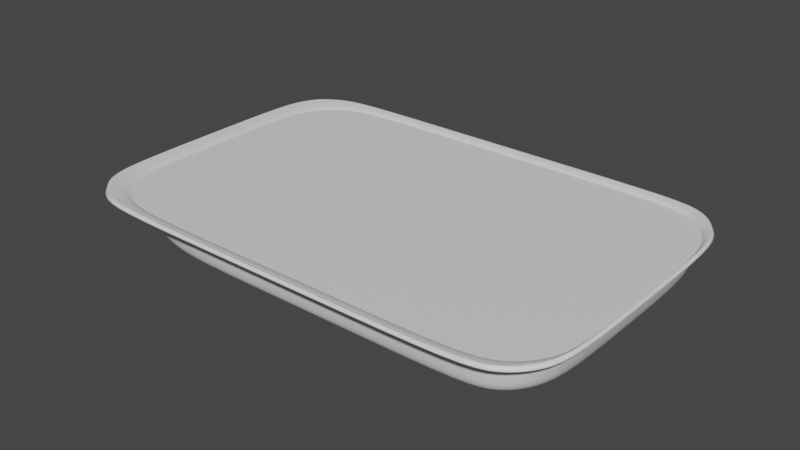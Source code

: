 # Source: Naan_Bread.blend  (saved by Blender 3.3.6; exported with 4.5.12 LTS)
import bpy
from mathutils import Matrix  # noqa: F401  (used for matrix-valued properties, if any)

bpy.ops.wm.read_factory_settings(use_empty=True)
scene = bpy.context.scene
scene.name = 'Scene'

# ---- collections
col_collection = bpy.data.collections.new('Collection'); scene.collection.children.link(col_collection)

# ---- materials (node trees are filled in below, after node groups)
mat_material = bpy.data.materials.new('Material')
mat_material.alpha_threshold = 0.0
mat_material.use_transparent_shadow = False
mat_material.roughness = 0.5
mat_material.line_color = (0.0, 0.0, 0.0, 1.0)

# ---- material node trees
mat_material.use_nodes = True; mat_material.node_tree.nodes.clear()
_N = mat_material.node_tree.nodes; _L = mat_material.node_tree.links
n0 = _N.new('ShaderNodeOutputMaterial'); n0.name = 'Material Output'; n0.location = (300, 300)
n1 = _N.new('ShaderNodeBsdfPrincipled'); n1.name = 'Principled BSDF'; n1.location = (10, 300)
n1.distribution = 'GGX'
n1.subsurface_method = 'RANDOM_WALK_SKIN'
n1.inputs[3].default_value = 1.45
n1.inputs[27].default_value = (0.0, 0.0, 0.0, 1.0)
n1.inputs[28].default_value = 1.0
_L.new(n1.outputs[0], n0.inputs[0])
n0.is_active_output = True

# ---- world
world_world = bpy.data.worlds.new('World'); scene.world = world_world
world_world.use_nodes = True; world_world.node_tree.nodes.clear()
_N = world_world.node_tree.nodes; _L = world_world.node_tree.links
n0 = _N.new('ShaderNodeOutputWorld'); n0.name = 'World Output'; n0.location = (300, 300)
n1 = _N.new('ShaderNodeBackground'); n1.name = 'Background'; n1.location = (10, 300)
n1.inputs[0].default_value = (0.05088, 0.05088, 0.05088, 1.0)
_L.new(n1.outputs[0], n0.inputs[0])
n0.is_active_output = True
world_world.color = (0.05088, 0.05088, 0.05088)
world_world.use_sun_shadow = False
world_world.sun_shadow_jitter_overblur = 0.0

# ---- meshes
me_cube = bpy.data.meshes.new('Cube')
me_cube.from_pydata([(1.013, 0.3768, 0.116), (0.7161, 0.6882, 0.116), (0.973, 0.5325, 0.116), (0.8644, 0.6465, 0.116), (0.7161, -0.6882, 0.116), (1.013, -0.3768, 0.116), (0.8644, -0.6465, 0.116), (0.973, -0.5325, 0.116), (-0.7998, 0.6882, 0.116), (-1.121, 0.4019, 0.116), (-0.9605, 0.6499, 0.116), (-1.078, 0.5451, 0.116), (-1.121, -0.4019, 0.116), (-0.7998, -0.6882, 0.116), (-1.078, -0.5451, 0.116), (-0.9605, -0.6499, 0.116), (-0.8765, 0.7352, 0.116), (-1.178, 0.4578, 0.116), (-1.027, 0.698, 0.116), (-1.137, 0.5965, 0.116), (-1.178, -0.4578, 0.116), (-0.8765, -0.7352, 0.116), (-1.137, -0.5965, 0.116), (-1.027, -0.698, 0.116), (1.028, 0.4335, 0.116), (0.7499, 0.7352, 0.116), (0.9906, 0.5844, 0.116), (0.8888, 0.6948, 0.116), (0.7499, -0.7352, 0.116), (1.028, -0.4335, 0.116), (0.8888, -0.6948, 0.116), (0.9906, -0.5844, 0.116), (-1.167, 0.4565, 0.1507), (-0.8764, 0.7246, 0.1507), (-1.128, 0.5908, 0.1507), (-1.023, 0.6884, 0.1507), (-0.8764, -0.7246, 0.1507), (-1.167, -0.4565, 0.1507), (-1.023, -0.6884, 0.1507), (-1.128, -0.5908, 0.1507), (0.7486, 0.7246, 0.1507), (1.017, 0.4334, 0.1507), (0.8831, 0.6855, 0.1507), (0.9809, 0.5797, 0.1507), (1.017, -0.4334, 0.1507), (0.7486, -0.7246, 0.1507), (0.9809, -0.5797, 0.1507), (0.8831, -0.6855, 0.1507), (-1.178, -0.458, 0.1507), (-1.138, -0.5966, 0.1507), (-1.028, -0.6981, 0.1507), (-0.8777, -0.7352, 0.1507), (0.9906, -0.5849, 0.1507), (1.028, -0.4347, 0.1507), (0.889, -0.6949, 0.1507), (0.7501, -0.7352, 0.1507), (-0.8777, 0.7352, 0.1507), (-1.028, 0.6981, 0.1507), (-1.138, 0.5966, 0.1507), (-1.178, 0.458, 0.1507), (0.889, 0.6949, 0.1507), (0.7501, 0.7352, 0.1507), (0.9906, 0.5849, 0.1507), (1.028, 0.4347, 0.1507), (1.004, 0.3651, 0.09035), (0.966, 0.5159, 0.09035), (0.8619, 0.6263, 0.09035), (0.7197, 0.6667, 0.09035), (-0.7344, -0.6667, 0.09035), (-0.8885, -0.6295, 0.09035), (-1.001, -0.528, 0.09035), (-1.043, -0.3893, 0.09035), (0.7197, -0.6667, 0.09035), (0.8619, -0.6263, 0.09035), (0.966, -0.5159, 0.09035), (1.004, -0.3651, 0.09035), (-0.7344, 0.6667, 0.09035), (-0.8885, 0.6295, 0.09035), (-1.001, 0.528, 0.09035), (-1.043, 0.3893, 0.09035), (0.8807, 0.3564, -0.068), (0.9865, 0.3657, 0.004786), (0.9479, 0.3632, -0.04453), (0.6913, 0.5865, -0.068), (0.7174, 0.6667, 0.004786), (0.7101, 0.6432, -0.04453), (0.8536, 0.4771, -0.068), (0.9504, 0.5162, 0.004786), (0.9155, 0.5048, -0.04453), (0.7878, 0.5556, -0.068), (0.8519, 0.6263, 0.004786), (0.8295, 0.6056, -0.04453), (0.6913, -0.5865, -0.068), (0.7174, -0.6667, 0.004786), (0.7101, -0.6432, -0.04453), (0.8807, -0.3564, -0.068), (0.9865, -0.3657, 0.004786), (0.9479, -0.3632, -0.04453), (0.7878, -0.5556, -0.068), (0.8519, -0.6263, 0.004786), (0.8295, -0.6056, -0.04453), (0.8536, -0.4771, -0.068), (0.9504, -0.5162, 0.004786), (0.9155, -0.5048, -0.04453), (-0.5794, 0.5865, -0.068), (-0.6598, 0.6667, 0.004786), (-0.5967, 0.6432, -0.04453), (-0.7877, 0.3781, -0.068), (-0.951, 0.3894, 0.004786), (-0.8549, 0.3861, -0.04453), (-0.6888, 0.5566, -0.068), (-0.8054, 0.6295, 0.004786), (-0.7274, 0.6082, -0.04453), (-0.7598, 0.4843, -0.068), (-0.912, 0.528, 0.004786), (-0.8203, 0.5153, -0.04453), (-0.7877, -0.3781, -0.068), (-0.951, -0.3894, 0.004786), (-0.8549, -0.3861, -0.04453), (-0.5794, -0.5865, -0.068), (-0.6598, -0.6667, 0.004786), (-0.5967, -0.6432, -0.04453), (-0.7598, -0.4843, -0.068), (-0.912, -0.528, 0.004786), (-0.8203, -0.5153, -0.04453), (-0.6888, -0.5566, -0.068), (-0.8054, -0.6295, 0.004786), (-0.7274, -0.6082, -0.04453), (-0.2945, -0.6882, 0.116), (0.2108, -0.6882, 0.116), (-0.3344, -0.7352, 0.116), (0.2077, -0.7352, 0.116), (-0.3351, -0.7352, 0.1507), (0.2075, -0.7352, 0.1507), (-0.3347, -0.7246, 0.1507), (0.2069, -0.7246, 0.1507), (0.235, -0.6667, 0.09035), (-0.2497, -0.6667, 0.09035), (-0.2008, -0.6667, 0.004786), (0.2583, -0.6667, 0.004786), (0.2745, -0.6432, -0.04453), (-0.1611, -0.6432, -0.04453), (0.2677, -0.5865, -0.068), (-0.1558, -0.5865, -0.068), (0.2108, 0.6882, 0.116), (-0.2945, 0.6882, 0.116), (0.2077, 0.7352, 0.116), (-0.3344, 0.7352, 0.116), (0.2075, 0.7352, 0.1507), (-0.3351, 0.7352, 0.1507), (0.2069, 0.7246, 0.1507), (-0.3347, 0.7246, 0.1507), (-0.2497, 0.6667, 0.09035), (0.235, 0.6667, 0.09035), (-0.1558, 0.5865, -0.068), (0.2677, 0.5865, -0.068), (0.2745, 0.6432, -0.04453), (-0.1611, 0.6432, -0.04453), (0.2583, 0.6667, 0.004786), (-0.2008, 0.6667, 0.004786), (-0.1558, 0.3699, -0.068), (0.2677, 0.3644, -0.068), (-0.1558, -0.3699, -0.068), (0.2677, -0.3644, -0.068), (1.013, 0.0, 0.116), (1.028, 0.0, 0.116), (-1.121, 0.0, 0.116), (-1.178, 0.0, 0.116), (-1.178, 0.0, 0.1507), (1.028, 2.98e-08, 0.1507), (-1.167, 0.0, 0.1507), (1.017, 2.98e-08, 0.1507), (-1.043, 0.0, 0.09035), (1.004, 0.0, 0.09035), (0.8807, 0.0, -0.068), (0.9479, 0.0, -0.04453), (0.9865, -2.98e-08, 0.004786), (-0.951, 0.0, 0.004786), (-0.8549, 0.0, -0.04453), (-0.7877, 0.0, -0.068), (-0.1558, 0.0, -0.068), (0.2677, 0.0, -0.068), (0.2069, 0.0, 0.1507), (-0.3347, 0.0, 0.1507), (0.2069, -0.442, 0.1507), (-0.3347, -0.4477, 0.1507), (0.2069, 0.442, 0.1507), (-0.3347, 0.4477, 0.1507), (0.7486, -0.4362, 0.1507), (0.7486, 1.992e-08, 0.1507), (0.7486, 0.4362, 0.1507), (-0.8764, -0.4534, 0.1507), (-0.8764, 0.0, 0.1507), (-0.8764, 0.4534, 0.1507)], [], [(144, 1, 25, 146), (128, 13, 21, 130), (166, 9, 17, 167), (164, 5, 29, 165), (173, 176, 96, 75), (90, 66, 67, 84), (165, 29, 53, 169), (111, 77, 78, 114), (167, 17, 59, 168), (102, 74, 75, 96), (146, 25, 61, 148), (190, 40, 42, 43, 41), (130, 21, 51, 132), (64, 0, 2, 65), (65, 2, 3, 66), (66, 3, 1, 67), (69, 126, 123, 70), (68, 120, 126, 69), (72, 4, 6, 73), (73, 6, 7, 74), (74, 7, 5, 75), (76, 8, 10, 77), (77, 10, 11, 78), (78, 11, 9, 79), (0, 24, 26, 2), (2, 26, 27, 3), (3, 27, 25, 1), (17, 9, 11, 19), (19, 11, 10, 18), (18, 10, 8, 16), (12, 20, 22, 14), (14, 22, 23, 15), (15, 23, 21, 13), (29, 5, 7, 31), (31, 7, 6, 30), (30, 6, 4, 28), (20, 48, 49, 22), (22, 49, 50, 23), (23, 50, 51, 21), (53, 29, 31, 52), (52, 31, 30, 54), (54, 30, 28, 55), (16, 56, 57, 18), (18, 57, 58, 19), (19, 58, 59, 17), (61, 25, 27, 60), (60, 27, 26, 62), (62, 26, 24, 63), (87, 65, 66, 90), (37, 39, 49, 48), (39, 38, 50, 49), (38, 36, 51, 50), (46, 44, 53, 52), (47, 46, 52, 54), (45, 47, 54, 55), (33, 35, 57, 56), (35, 34, 58, 57), (34, 32, 59, 58), (42, 40, 61, 60), (43, 42, 60, 62), (41, 43, 62, 63), (170, 37, 48, 168), (151, 33, 56, 149), (135, 45, 55, 133), (171, 41, 63, 169), (144, 153, 67, 1), (172, 177, 108, 79), (70, 123, 117, 71), (114, 78, 79, 108), (99, 73, 74, 102), (105, 76, 77, 111), (137, 138, 120, 68), (14, 70, 71, 12), (15, 69, 70, 14), (13, 68, 69, 15), (153, 158, 84, 67), (93, 72, 73, 99), (160, 154, 104, 110, 113, 107), (128, 137, 68, 13), (166, 172, 79, 9), (164, 173, 75, 5), (86, 80, 82, 88), (88, 82, 81, 87), (89, 86, 88, 91), (91, 88, 87, 90), (83, 89, 91, 85), (85, 91, 90, 84), (119, 125, 127, 121), (121, 127, 126, 120), (125, 122, 124, 127), (127, 124, 123, 126), (122, 116, 118, 124), (124, 118, 117, 123), (98, 92, 94, 100), (100, 94, 93, 99), (101, 98, 100, 103), (103, 100, 99, 102), (95, 101, 103, 97), (97, 103, 102, 96), (110, 104, 106, 112), (112, 106, 105, 111), (113, 110, 112, 115), (115, 112, 111, 114), (107, 113, 115, 109), (109, 115, 114, 108), (155, 83, 85, 156), (156, 85, 84, 158), (174, 95, 97, 175), (175, 97, 96, 176), (177, 117, 118, 178), (178, 118, 116, 179), (139, 93, 94, 140), (140, 94, 92, 142), (81, 64, 65, 87), (121, 141, 143, 119), (141, 140, 142, 143), (120, 138, 141, 121), (138, 139, 140, 141), (4, 72, 136, 129), (129, 136, 137, 128), (72, 93, 139, 136), (136, 139, 138, 137), (36, 134, 132, 51), (134, 135, 133, 132), (28, 131, 133, 55), (131, 130, 132, 133), (4, 129, 131, 28), (129, 128, 130, 131), (106, 157, 159, 105), (157, 156, 158, 159), (104, 154, 157, 106), (154, 155, 156, 157), (76, 105, 159, 152), (152, 159, 158, 153), (8, 76, 152, 145), (145, 152, 153, 144), (40, 150, 148, 61), (150, 151, 149, 148), (16, 147, 149, 56), (147, 146, 148, 149), (8, 145, 147, 16), (145, 144, 146, 147), (187, 151, 150, 186), (191, 185, 134, 36), (80, 86, 89, 83, 155, 161), (161, 155, 154, 160), (181, 161, 160, 180), (180, 160, 107, 179), (174, 80, 161, 181), (142, 163, 162, 143), (143, 162, 116, 122, 125, 119), (101, 95, 163, 142, 92, 98), (95, 174, 181, 163), (162, 180, 179, 116), (163, 181, 180, 162), (109, 178, 179, 107), (108, 177, 178, 109), (82, 175, 176, 81), (80, 174, 175, 82), (0, 64, 173, 164), (12, 71, 172, 166), (71, 117, 177, 172), (44, 171, 169, 53), (32, 170, 168, 59), (20, 167, 168, 48), (24, 165, 169, 63), (64, 81, 176, 173), (0, 164, 165, 24), (12, 166, 167, 20), (185, 183, 182, 184), (188, 189, 171, 44), (193, 33, 151, 187), (134, 185, 184, 135), (45, 188, 44, 46, 47), (192, 183, 185, 191), (183, 187, 186, 182), (189, 190, 41, 171), (192, 193, 187, 183), (182, 186, 190, 189), (184, 182, 189, 188), (135, 184, 188, 45), (186, 150, 40, 190), (170, 32, 193, 192), (170, 192, 191, 37), (37, 191, 36, 38, 39), (32, 34, 35, 33, 193)])
me_cube.polygons.foreach_set('use_smooth', [True] * 186)
_uv = me_cube.uv_layers.new(name='UVMap')
_uv.uv.foreach_set('vector', [0.375, 0.4061, 0.375, 0.4653, 0.375, 0.4685, 0.375, 0.407, 0.375, 0.9031, 0.375, 0.9623, 0.375, 0.9658, 0.375, 0.9044, 0.375, 0.125, 0.375, 0.198, 0.375, 0.2028, 0.375, 0.125, 0.375, 0.625, 0.375, 0.6934, 0.375, 0.6987, 0.375, 0.625, 0.4001, 0.625, 0.5247, 0.625, 0.5247, 0.6936, 0.4001, 0.6935, 0.5247, 0.4828, 0.4001, 0.483, 0.4001, 0.4653, 0.5247, 0.4653, 0.375, 0.625, 0.375, 0.6987, 0.375, 0.6989, 0.375, 0.625, 0.5247, 0.2668, 0.4001, 0.2644, 0.4001, 0.2248, 0.5247, 0.2244, 0.375, 0.125, 0.375, 0.2028, 0.375, 0.2029, 0.375, 0.125, 0.5247, 0.7242, 0.4001, 0.7271, 0.4001, 0.6935, 0.5247, 0.6936, 0.375, 0.407, 0.375, 0.4685, 0.375, 0.4685, 0.375, 0.407, 0.3434, 0.5508, 0.3434, 0.5018, 0.3586, 0.5084, 0.3697, 0.5264, 0.3738, 0.5513, 0.375, 0.9044, 0.375, 0.9658, 0.375, 0.966, 0.375, 0.9045, 0.4001, 0.5565, 0.375, 0.5566, 0.375, 0.5223, 0.4001, 0.5229, 0.4001, 0.5229, 0.375, 0.5223, 0.375, 0.483, 0.4001, 0.483, 0.4001, 0.483, 0.375, 0.483, 0.375, 0.4653, 0.4001, 0.4653, 0.4001, 0.0, 0.5247, 0.0, 0.5247, 0.02599, 0.4001, 0.026, 0.4001, 0.9624, 0.5247, 0.9624, 0.5247, 1.0, 0.4001, 1.0, 0.4001, 0.7847, 0.375, 0.7847, 0.375, 0.767, 0.4001, 0.767, 0.4001, 0.767, 0.375, 0.767, 0.375, 0.7277, 0.4001, 0.7271, 0.4001, 0.7271, 0.375, 0.7277, 0.375, 0.6934, 0.4001, 0.6935, 0.4001, 0.2876, 0.375, 0.2877, 0.375, 0.2639, 0.4001, 0.2644, 0.4001, 0.2644, 0.375, 0.2639, 0.375, 0.2249, 0.4001, 0.2248, 0.4001, 0.2248, 0.375, 0.2249, 0.375, 0.198, 0.4001, 0.198, 0.375, 0.5566, 0.375, 0.5513, 0.375, 0.5188, 0.375, 0.5223, 0.375, 0.5223, 0.375, 0.5188, 0.375, 0.4848, 0.375, 0.483, 0.375, 0.483, 0.375, 0.4848, 0.375, 0.4685, 0.375, 0.4653, 0.375, 0.2028, 0.375, 0.198, 0.375, 0.2249, 0.375, 0.2275, 0.375, 0.2275, 0.375, 0.2249, 0.375, 0.2639, 0.375, 0.2616, 0.375, 0.2616, 0.375, 0.2639, 0.375, 0.2877, 0.375, 0.2842, 0.375, 0.05201, 0.375, 0.04716, 0.375, 0.02133, 0.375, 0.02411, 0.375, 0.02411, 0.375, 0.02133, 0.375, 0.0, 0.375, 0.0, 0.375, 1.0, 0.375, 1.0, 0.375, 0.9658, 0.375, 0.9623, 0.375, 0.6987, 0.375, 0.6934, 0.375, 0.7277, 0.375, 0.7312, 0.375, 0.7312, 0.375, 0.7277, 0.375, 0.767, 0.375, 0.7652, 0.375, 0.7652, 0.375, 0.767, 0.375, 0.7847, 0.375, 0.7815, 0.375, 0.04716, 0.375, 0.04712, 0.375, 0.02356, 0.375, 0.02358, 0.375, 0.02358, 0.375, 0.02356, 0.375, 0.0, 0.375, 0.0, 0.375, 1.0, 0.375, 1.0, 0.375, 0.966, 0.375, 0.9658, 0.375, 0.6989, 0.375, 0.6987, 0.375, 0.7312, 0.375, 0.7245, 0.375, 0.7245, 0.375, 0.7312, 0.375, 0.7652, 0.375, 0.7657, 0.375, 0.7657, 0.375, 0.7652, 0.375, 0.7815, 0.375, 0.7815, 0.375, 0.2842, 0.375, 0.284, 0.375, 0.267, 0.375, 0.2616, 0.375, 0.2616, 0.375, 0.267, 0.375, 0.2264, 0.375, 0.2275, 0.375, 0.2275, 0.375, 0.2264, 0.375, 0.2029, 0.375, 0.2028, 0.375, 0.4685, 0.375, 0.4685, 0.375, 0.4848, 0.375, 0.4843, 0.375, 0.4843, 0.375, 0.4848, 0.375, 0.5188, 0.375, 0.5255, 0.375, 0.5255, 0.375, 0.5188, 0.375, 0.5513, 0.375, 0.5511, 0.5247, 0.5258, 0.4001, 0.5229, 0.4001, 0.483, 0.5247, 0.4828, 0.1262, 0.7026, 0.1306, 0.7255, 0.1296, 0.7264, 0.125, 0.7029, 0.1306, 0.7255, 0.1426, 0.742, 0.142, 0.7437, 0.1296, 0.7264, 0.1426, 0.742, 0.1592, 0.7482, 0.159, 0.75, 0.142, 0.7437, 0.3697, 0.7236, 0.3738, 0.6987, 0.375, 0.6989, 0.3708, 0.7245, 0.3586, 0.7416, 0.3697, 0.7236, 0.3708, 0.7245, 0.3593, 0.7432, 0.3434, 0.7482, 0.3586, 0.7416, 0.3593, 0.7432, 0.3435, 0.75, 0.1592, 0.5018, 0.1426, 0.508, 0.142, 0.5063, 0.159, 0.5, 0.1426, 0.508, 0.1306, 0.5245, 0.1296, 0.5236, 0.142, 0.5063, 0.1306, 0.5245, 0.1262, 0.5474, 0.125, 0.5471, 0.1296, 0.5236, 0.3586, 0.5084, 0.3434, 0.5018, 0.3435, 0.5, 0.3593, 0.5068, 0.3697, 0.5264, 0.3586, 0.5084, 0.3593, 0.5068, 0.3708, 0.5255, 0.3738, 0.5513, 0.3697, 0.5264, 0.3708, 0.5255, 0.375, 0.5511, 0.1262, 0.625, 0.1262, 0.7026, 0.125, 0.7029, 0.125, 0.625, 0.2206, 0.5018, 0.1592, 0.5018, 0.159, 0.5, 0.2205, 0.5, 0.282, 0.7482, 0.3434, 0.7482, 0.3435, 0.75, 0.282, 0.75, 0.3738, 0.625, 0.3738, 0.5513, 0.375, 0.5511, 0.375, 0.625, 0.375, 0.4061, 0.4001, 0.4061, 0.4001, 0.4653, 0.375, 0.4653, 0.4001, 0.125, 0.5247, 0.125, 0.5247, 0.198, 0.4001, 0.198, 0.4001, 0.026, 0.5247, 0.02599, 0.5247, 0.05198, 0.4001, 0.052, 0.5247, 0.2244, 0.4001, 0.2248, 0.4001, 0.198, 0.5247, 0.198, 0.5247, 0.7672, 0.4001, 0.767, 0.4001, 0.7271, 0.5247, 0.7242, 0.5247, 0.2876, 0.4001, 0.2876, 0.4001, 0.2644, 0.5247, 0.2668, 0.4001, 0.9031, 0.5247, 0.9032, 0.5247, 0.9624, 0.4001, 0.9624, 0.375, 0.026, 0.4001, 0.026, 0.4001, 0.052, 0.375, 0.05201, 0.375, 0.0, 0.4001, 0.0, 0.4001, 0.026, 0.375, 0.026, 0.375, 0.9623, 0.4001, 0.9624, 0.4001, 1.0, 0.375, 1.0, 0.4001, 0.4061, 0.5247, 0.406, 0.5247, 0.4653, 0.4001, 0.4653, 0.5247, 0.7847, 0.4001, 0.7847, 0.4001, 0.767, 0.5247, 0.7672, 0.7779, 0.5556, 0.7779, 0.515, 0.8363, 0.515, 0.8513, 0.5206, 0.8611, 0.5342, 0.865, 0.5541, 0.375, 0.9031, 0.4001, 0.9031, 0.4001, 0.9624, 0.375, 0.9623, 0.375, 0.125, 0.4001, 0.125, 0.4001, 0.198, 0.375, 0.198, 0.375, 0.625, 0.4001, 0.625, 0.4001, 0.6935, 0.375, 0.6934, 0.6388, 0.5355, 0.635, 0.5582, 0.6251, 0.5558, 0.6295, 0.5293, 0.625, 0.5293, 0.625, 0.5558, 0.5247, 0.5564, 0.5247, 0.5258, 0.6478, 0.5208, 0.6388, 0.5355, 0.6302, 0.5273, 0.6418, 0.5084, 0.625, 0.4846, 0.625, 0.5264, 0.5247, 0.5258, 0.5247, 0.4828, 0.6611, 0.515, 0.6478, 0.5208, 0.6431, 0.5072, 0.6593, 0.5002, 0.625, 0.4657, 0.625, 0.4819, 0.5247, 0.4828, 0.5247, 0.4653, 0.8363, 0.735, 0.8513, 0.7294, 0.8555, 0.7433, 0.8378, 0.7499, 0.625, 0.9631, 0.625, 0.9985, 0.5247, 1.0, 0.5247, 0.9624, 0.8513, 0.7294, 0.8611, 0.7158, 0.8694, 0.7248, 0.8568, 0.7423, 0.625, 0.001041, 0.625, 0.02485, 0.5247, 0.02599, 0.5247, 0.0, 0.8611, 0.7158, 0.865, 0.6959, 0.8749, 0.6986, 0.8702, 0.7228, 0.625, 0.02716, 0.625, 0.05137, 0.5247, 0.05198, 0.5247, 0.02599, 0.6478, 0.7292, 0.6611, 0.735, 0.6593, 0.7498, 0.6431, 0.7428, 0.625, 0.7681, 0.625, 0.7843, 0.5247, 0.7847, 0.5247, 0.7672, 0.6388, 0.7145, 0.6478, 0.7292, 0.6418, 0.7416, 0.6302, 0.7227, 0.625, 0.7236, 0.625, 0.7654, 0.5247, 0.7672, 0.5247, 0.7242, 0.635, 0.6918, 0.6388, 0.7145, 0.6295, 0.7207, 0.6251, 0.6942, 0.625, 0.6942, 0.625, 0.7207, 0.5247, 0.7242, 0.5247, 0.6936, 0.8513, 0.5206, 0.8363, 0.515, 0.8378, 0.5001, 0.8555, 0.5067, 0.625, 0.2695, 0.625, 0.2872, 0.5247, 0.2876, 0.5247, 0.2668, 0.8611, 0.5342, 0.8513, 0.5206, 0.8568, 0.5077, 0.8694, 0.5252, 0.625, 0.226, 0.625, 0.267, 0.5247, 0.2668, 0.5247, 0.2244, 0.865, 0.5541, 0.8611, 0.5342, 0.8702, 0.5272, 0.8749, 0.5514, 0.625, 0.1986, 0.625, 0.2228, 0.5247, 0.2244, 0.5247, 0.198, 0.7195, 0.515, 0.6611, 0.515, 0.6601, 0.5, 0.7191, 0.5, 0.625, 0.4059, 0.625, 0.4649, 0.5247, 0.4653, 0.5247, 0.406, 0.635, 0.625, 0.635, 0.6918, 0.625, 0.6931, 0.625, 0.625, 0.625, 0.625, 0.625, 0.6931, 0.5247, 0.6936, 0.5247, 0.625, 0.5247, 0.125, 0.5247, 0.05198, 0.625, 0.0526, 0.625, 0.125, 0.875, 0.625, 0.875, 0.6974, 0.865, 0.6959, 0.865, 0.625, 0.5247, 0.844, 0.5247, 0.7847, 0.625, 0.7851, 0.625, 0.8441, 0.7191, 0.75, 0.6601, 0.75, 0.6611, 0.735, 0.7195, 0.735, 0.5247, 0.5564, 0.4001, 0.5565, 0.4001, 0.5229, 0.5247, 0.5258, 0.8371, 0.75, 0.7781, 0.75, 0.7779, 0.735, 0.8363, 0.735, 0.7781, 0.75, 0.7191, 0.75, 0.7195, 0.735, 0.7779, 0.735, 0.5247, 0.9624, 0.5247, 0.9032, 0.625, 0.9031, 0.625, 0.9621, 0.5247, 0.9032, 0.5247, 0.844, 0.625, 0.8441, 0.625, 0.9031, 0.375, 0.7847, 0.4001, 0.7847, 0.4001, 0.8439, 0.375, 0.8439, 0.375, 0.8439, 0.4001, 0.8439, 0.4001, 0.9031, 0.375, 0.9031, 0.4001, 0.7847, 0.5247, 0.7847, 0.5247, 0.844, 0.4001, 0.8439, 0.4001, 0.8439, 0.5247, 0.844, 0.5247, 0.9032, 0.4001, 0.9031, 0.1592, 0.7482, 0.2206, 0.7482, 0.2205, 0.75, 0.159, 0.75, 0.2206, 0.7482, 0.282, 0.7482, 0.282, 0.75, 0.2205, 0.75, 0.375, 0.7815, 0.375, 0.843, 0.375, 0.843, 0.375, 0.7815, 0.375, 0.843, 0.375, 0.9044, 0.375, 0.9045, 0.375, 0.843, 0.375, 0.7847, 0.375, 0.8439, 0.375, 0.843, 0.375, 0.7815, 0.375, 0.8439, 0.375, 0.9031, 0.375, 0.9044, 0.375, 0.843, 0.625, 0.2879, 0.625, 0.3469, 0.5247, 0.3468, 0.5247, 0.2876, 0.625, 0.3469, 0.625, 0.4059, 0.5247, 0.406, 0.5247, 0.3468, 0.8363, 0.515, 0.7779, 0.515, 0.7781, 0.5, 0.8371, 0.5, 0.7779, 0.515, 0.7195, 0.515, 0.7191, 0.5, 0.7781, 0.5, 0.4001, 0.2876, 0.5247, 0.2876, 0.5247, 0.3468, 0.4001, 0.3469, 0.4001, 0.3469, 0.5247, 0.3468, 0.5247, 0.406, 0.4001, 0.4061, 0.375, 0.2877, 0.4001, 0.2876, 0.4001, 0.3469, 0.375, 0.3469, 0.375, 0.3469, 0.4001, 0.3469, 0.4001, 0.4061, 0.375, 0.4061, 0.3434, 0.5018, 0.282, 0.5018, 0.282, 0.5, 0.3435, 0.5, 0.282, 0.5018, 0.2206, 0.5018, 0.2205, 0.5, 0.282, 0.5, 0.375, 0.2842, 0.375, 0.3456, 0.375, 0.3455, 0.375, 0.284, 0.375, 0.3456, 0.375, 0.407, 0.375, 0.407, 0.375, 0.3455, 0.375, 0.2877, 0.375, 0.3469, 0.375, 0.3456, 0.375, 0.2842, 0.375, 0.3469, 0.375, 0.4061, 0.375, 0.407, 0.375, 0.3456, 0.2206, 0.5489, 0.2206, 0.5018, 0.282, 0.5018, 0.282, 0.5499, 0.1592, 0.7021, 0.2206, 0.7011, 0.2206, 0.7482, 0.1592, 0.7482, 0.635, 0.5582, 0.6388, 0.5355, 0.6478, 0.5208, 0.6611, 0.515, 0.7195, 0.515, 0.7195, 0.5567, 0.7195, 0.5567, 0.7195, 0.515, 0.7779, 0.515, 0.7779, 0.5556, 0.7195, 0.625, 0.7195, 0.5567, 0.7779, 0.5556, 0.7779, 0.625, 0.7779, 0.625, 0.7779, 0.5556, 0.865, 0.5541, 0.865, 0.625, 0.635, 0.625, 0.635, 0.5582, 0.7195, 0.5567, 0.7195, 0.625, 0.7195, 0.735, 0.7195, 0.6933, 0.7779, 0.6944, 0.7779, 0.735, 0.7779, 0.735, 0.7779, 0.6944, 0.865, 0.6959, 0.8611, 0.7158, 0.8513, 0.7294, 0.8363, 0.735, 0.6388, 0.7145, 0.635, 0.6918, 0.7195, 0.6933, 0.7195, 0.735, 0.6611, 0.735, 0.6478, 0.7292, 0.635, 0.6918, 0.635, 0.625, 0.7195, 0.625, 0.7195, 0.6933, 0.7779, 0.6944, 0.7779, 0.625, 0.865, 0.625, 0.865, 0.6959, 0.7195, 0.6933, 0.7195, 0.625, 0.7779, 0.625, 0.7779, 0.6944, 0.875, 0.5526, 0.875, 0.625, 0.865, 0.625, 0.865, 0.5541, 0.5247, 0.198, 0.5247, 0.125, 0.625, 0.125, 0.625, 0.1974, 0.625, 0.5569, 0.625, 0.625, 0.5247, 0.625, 0.5247, 0.5564, 0.635, 0.5582, 0.635, 0.625, 0.625, 0.625, 0.625, 0.5569, 0.375, 0.5566, 0.4001, 0.5565, 0.4001, 0.625, 0.375, 0.625, 0.375, 0.05201, 0.4001, 0.052, 0.4001, 0.125, 0.375, 0.125, 0.4001, 0.052, 0.5247, 0.05198, 0.5247, 0.125, 0.4001, 0.125, 0.3738, 0.6987, 0.3738, 0.625, 0.375, 0.625, 0.375, 0.6989, 0.1262, 0.5474, 0.1262, 0.625, 0.125, 0.625, 0.125, 0.5471, 0.375, 0.04716, 0.375, 0.125, 0.375, 0.125, 0.375, 0.04712, 0.375, 0.5513, 0.375, 0.625, 0.375, 0.625, 0.375, 0.5511, 0.4001, 0.5565, 0.5247, 0.5564, 0.5247, 0.625, 0.4001, 0.625, 0.375, 0.5566, 0.375, 0.625, 0.375, 0.625, 0.375, 0.5513, 0.375, 0.05201, 0.375, 0.125, 0.375, 0.125, 0.375, 0.04716, 0.2206, 0.7011, 0.2206, 0.625, 0.282, 0.625, 0.282, 0.7001, 0.3434, 0.6992, 0.3434, 0.625, 0.3738, 0.625, 0.3738, 0.6987, 0.1592, 0.5479, 0.1592, 0.5018, 0.2206, 0.5018, 0.2206, 0.5489, 0.2206, 0.7482, 0.2206, 0.7011, 0.282, 0.7001, 0.282, 0.7482, 0.3434, 0.7482, 0.3434, 0.6992, 0.3738, 0.6987, 0.3697, 0.7236, 0.3586, 0.7416, 0.1592, 0.625, 0.2206, 0.625, 0.2206, 0.7011, 0.1592, 0.7021, 0.2206, 0.625, 0.2206, 0.5489, 0.282, 0.5499, 0.282, 0.625, 0.3434, 0.625, 0.3434, 0.5508, 0.3738, 0.5513, 0.3738, 0.625, 0.1592, 0.625, 0.1592, 0.5479, 0.2206, 0.5489, 0.2206, 0.625, 0.282, 0.625, 0.282, 0.5499, 0.3434, 0.5508, 0.3434, 0.625, 0.282, 0.7001, 0.282, 0.625, 0.3434, 0.625, 0.3434, 0.6992, 0.282, 0.7482, 0.282, 0.7001, 0.3434, 0.6992, 0.3434, 0.7482, 0.282, 0.5499, 0.282, 0.5018, 0.3434, 0.5018, 0.3434, 0.5508, 0.1262, 0.625, 0.1262, 0.5474, 0.1592, 0.5479, 0.1592, 0.625, 0.1262, 0.625, 0.1592, 0.625, 0.1592, 0.7021, 0.1262, 0.7026, 0.1262, 0.7026, 0.1592, 0.7021, 0.1592, 0.7482, 0.1426, 0.742, 0.1306, 0.7255, 0.1262, 0.5474, 0.1306, 0.5245, 0.1426, 0.508, 0.1592, 0.5018, 0.1592, 0.5479])
me_cube.materials.append(mat_material)
me_cube.use_mirror_vertex_groups = False
me_cube.update()

# ---- objects
ob_cube = bpy.data.objects.new('Cube', me_cube)

# ---- transforms, parenting, visibility, modifiers, constraints
ob_cube.location = (0.0, 0.0, 0.0)
ob_cube.lock_rotations_4d = False
ob_cube.empty_display_type = 'ARROWS'
ob_cube.lineart.crease_threshold = 0.0
_m = ob_cube.modifiers.new('Subdivision', 'SUBSURF')
_m = ob_cube.modifiers.new('Displace', 'DISPLACE')
_m.strength = 0.05

# ---- collection membership
col_collection.objects.link(ob_cube)

# ---- scene / render settings (as saved in the file)
scene.frame_start = 1; scene.frame_end = 250; scene.frame_set(1)
scene.render.engine = 'BLENDER_EEVEE_NEXT'
scene.cycles.sampling_pattern = 'TABULATED_SOBOL'
scene.cycles.use_light_tree = False
scene.view_settings.view_transform = 'Filmic'
bpy.context.view_layer.update()

# ---- added for rendering (the .blend has no active camera and no usable light): camera, sun
cam_auto = bpy.data.cameras.new('AutoCamera')
cam_auto.lens = 50.0
cam_auto.sensor_width = 36.0
cam_auto.clip_end = 1000.0
ob_auto_camera = bpy.data.objects.new('AutoCamera', cam_auto)
scene.collection.objects.link(ob_auto_camera)
ob_auto_camera.location = (2.40547, -2.96849, 2.02291)
ob_auto_camera.rotation_euler = (1.09748, -7.21219e-08, 0.694738)
scene.camera = ob_auto_camera
light_auto_sun = bpy.data.lights.new('AutoSun', 'SUN')
light_auto_sun.energy = 3.0
light_auto_sun.angle = 0.0523599
ob_auto_sun = bpy.data.objects.new('AutoSun', light_auto_sun)
scene.collection.objects.link(ob_auto_sun)
ob_auto_sun.rotation_euler = (0.872665, 0.174533, 0.523599)
bpy.context.view_layer.update()
